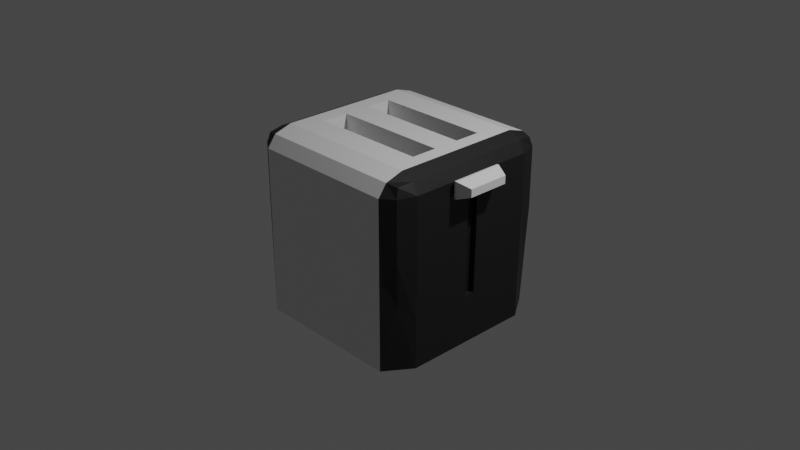 # Source: Toaster.blend  (saved by Blender 2.80.75; exported with 4.5.12 LTS)
import bpy
from mathutils import Matrix  # noqa: F401  (used for matrix-valued properties, if any)

bpy.ops.wm.read_factory_settings(use_empty=True)
scene = bpy.context.scene
scene.name = 'Scene'

# ---- collections
col_collection = bpy.data.collections.new('Collection'); scene.collection.children.link(col_collection)

# ---- materials (node trees are filled in below, after node groups)
mat_material = bpy.data.materials.new('Material')
mat_material.alpha_threshold = 0.0
mat_material.use_backface_culling = True
mat_material.use_transparent_shadow = False
mat_material.line_color = (0.0, 0.0, 0.0, 1.0)
mat_black_001 = bpy.data.materials.new('black.001')
mat_black_001.use_transparent_shadow = False

# ---- material node trees
mat_material.use_nodes = True; mat_material.node_tree.nodes.clear()
_N = mat_material.node_tree.nodes; _L = mat_material.node_tree.links
n0 = _N.new('ShaderNodeOutputMaterial'); n0.name = 'Material Output'; n0.location = (300, 300)
n1 = _N.new('ShaderNodeBsdfPrincipled'); n1.name = 'Principled BSDF'; n1.location = (10, 300)
n1.distribution = 'GGX'
n1.subsurface_method = 'BURLEY'
n1.inputs[2].default_value = 0.4
n1.inputs[3].default_value = 1.45
n1.inputs[27].default_value = (0.0, 0.0, 0.0, 1.0)
n1.inputs[28].default_value = 1.0
_L.new(n1.outputs[0], n0.inputs[0])
n0.is_active_output = True
mat_black_001.use_nodes = True; mat_black_001.node_tree.nodes.clear()
_N = mat_black_001.node_tree.nodes; _L = mat_black_001.node_tree.links
n0 = _N.new('ShaderNodeOutputMaterial'); n0.name = 'Material Output'; n0.location = (300, 300)
n1 = _N.new('ShaderNodeBsdfPrincipled'); n1.name = 'Principled BSDF'; n1.location = (10, 300)
n1.distribution = 'GGX'
n1.subsurface_method = 'BURLEY'
n1.inputs[0].default_value = (0.01164, 0.01164, 0.01164, 1.0)
n1.inputs[3].default_value = 1.45
n1.inputs[27].default_value = (0.0, 0.0, 0.0, 1.0)
n1.inputs[28].default_value = 1.0
_L.new(n1.outputs[0], n0.inputs[0])
n0.is_active_output = True

# ---- world
world_world = bpy.data.worlds.new('World'); scene.world = world_world
world_world.use_nodes = True; world_world.node_tree.nodes.clear()
_N = world_world.node_tree.nodes; _L = world_world.node_tree.links
n0 = _N.new('ShaderNodeOutputWorld'); n0.name = 'World Output'; n0.location = (300, 300)
n1 = _N.new('ShaderNodeBackground'); n1.name = 'Background'; n1.location = (10, 300)
n1.inputs[0].default_value = (0.05088, 0.05088, 0.05088, 1.0)
_L.new(n1.outputs[0], n0.inputs[0])
n0.is_active_output = True
world_world.color = (0.05088, 0.05088, 0.05088)
world_world.use_sun_shadow = False
world_world.sun_shadow_jitter_overblur = 0.0

# ---- cameras
cam_camera = bpy.data.cameras.new('Camera')
cam_camera.clip_end = 100.0
cam_camera.ortho_scale = 7.314

# ---- lights
light_light = bpy.data.lights.new('Light', 'POINT')
light_light.transmission_factor = 0.0
light_light.energy = 1000.0
light_light.shadow_soft_size = 0.1
light_light.shadow_maximum_resolution = 0.006
light_light.use_absolute_resolution = True

# ---- meshes
me_cube = bpy.data.meshes.new('Cube')
me_cube.from_pydata([(0.9124, 0.8771, 0.9195), (0.9124, 0.8771, -0.2928), (0.9124, -0.8771, 0.9195), (0.9124, -0.8771, -0.2928), (-0.9121, 0.8774, 0.9196), (-0.9121, 0.8774, -0.2927), (-0.9121, -0.8767, 0.9196), (-0.9121, -0.8767, -0.2927), (-0.9702, 0.7145, -0.4695), (-0.9702, 0.4288, -0.4695), (-0.9702, 0.1431, -0.4695), (-0.9702, -0.1426, -0.4695), (-0.9702, -0.4283, -0.4695), (-0.9702, -0.714, -0.4695), (0.9343, 0.7143, 0.9396), (0.9343, 0.4286, 0.9396), (0.9343, 0.1429, 0.9396), (0.9343, -0.1429, 0.9396), (0.9343, -0.4286, 0.9396), (0.9343, -0.7143, 0.9396), (-0.9341, -0.714, 0.9397), (-0.9341, -0.4283, 0.9397), (-0.9341, -0.1426, 0.9397), (-0.9341, 0.1431, 0.9397), (-0.9341, 0.4288, 0.9397), (-0.9341, 0.7145, 0.9397), (0.9914, -0.7143, -0.4696), (0.9914, -0.4286, -0.4696), (0.9914, -0.1429, -0.4696), (0.9914, 0.1429, -0.4696), (0.9914, 0.4286, -0.4696), (0.9914, 0.7143, -0.4696), (0.7963, 1.0, -1.0), (-0.7958, 1.001, -0.9997), (0.7969, -0.9078, 0.9396), (-0.7932, -0.9073, 0.9398), (-0.7958, -0.9992, -0.9997), (0.7963, -1.0, -1.0), (-0.7932, 0.9083, 0.9398), (0.7969, 0.9078, 0.9396), (0.9889, 0.7143, -1.0), (-0.9633, 0.7151, -0.9997), (0.9889, 0.4286, -1.0), (-0.9633, 0.4294, -0.9997), (0.9889, 0.1429, -1.0), (-0.9633, 0.1437, -0.9997), (0.9889, -0.1429, -1.0), (-0.9633, -0.1421, -0.9997), (0.9889, -0.4286, -1.0), (-0.9633, -0.4278, -0.9997), (0.9889, -0.7143, -1.0), (-0.9633, -0.7135, -0.9997), (-0.7932, 0.7148, 1.0), (0.7969, 0.7143, 1.0), (-0.7932, 0.4291, 1.0), (0.7969, 0.4286, 1.0), (-0.7932, 0.1434, 1.0), (0.7969, 0.1429, 1.0), (-0.7932, -0.1423, 1.0), (0.7969, -0.1429, 1.0), (-0.7932, -0.428, 1.0), (0.7969, -0.4286, 1.0), (-0.7932, -0.7137, 1.0), (0.7969, -0.7143, 1.0), (0.9343, 0.9078, 0.8186), (-0.9341, -0.9075, 0.8187), (0.9343, -0.9078, 0.8186), (-0.9341, 0.9081, 0.8187), (1.0, 0.7143, 0.8186), (1.0, 0.4286, 0.8186), (1.0, 0.1429, 0.8186), (1.0, -0.1429, 0.8186), (1.0, -0.4286, 0.8186), (1.0, -0.7143, 0.8186), (-1.0, -0.7143, 0.8186), (-1.0, -0.4286, 0.8186), (-1.0, -0.1429, 0.8186), (-1.0, 0.1429, 0.8186), (-1.0, 0.4286, 0.8186), (-1.0, 0.7143, 0.8186), (-0.7958, 1.001, 0.8132), (0.7963, 1.0, 0.8129), (0.7963, -1.0, 0.8129), (-0.7958, -0.9992, 0.8132), (0.7862, 1.0, -1.0), (0.6392, -0.9075, 0.9397), (0.7862, -1.0, -1.0), (0.4712, 0.9081, 0.9397), (0.5365, 0.7143, -1.0), (0.5365, 0.4286, -1.0), (0.5365, 0.1429, -1.0), (0.5365, -0.1429, -1.0), (0.5365, -0.4286, -1.0), (0.5365, -0.7143, -1.0), (0.6392, 0.7145, 1.0), (0.6392, 0.4288, 1.0), (0.6392, 0.1431, 1.0), (0.6392, -0.1426, 1.0), (0.6392, -0.4283, 1.0), (0.6392, -0.714, 1.0), (0.7862, -1.0, 0.8129), (0.7862, 1.0, 0.8129), (0.9343, 0.9078, 0.1678), (0.9343, -0.9078, 0.1678), (-0.9341, 0.9081, 0.1679), (1.0, 0.7143, 0.1678), (1.0, 0.4286, 0.1678), (1.0, 0.1429, 0.1678), (1.0, -0.1429, 0.1678), (1.0, -0.4286, 0.1678), (1.0, -0.7143, 0.1678), (-1.0, -0.7143, 0.1678), (-1.0, -0.4286, 0.1678), (-1.0, -0.1429, 0.1678), (-1.0, 0.1429, 0.1678), (-1.0, 0.4286, 0.1678), (-1.0, 0.7143, 0.1678), (-0.7958, 1.001, 0.6438), (0.7963, 1.0, 0.6436), (0.7963, -1.0, 0.6436), (-0.7958, -0.9992, 0.6438), (-0.9341, -0.9075, 0.1679), (0.7862, 1.0, 0.6436), (0.7862, -1.0, 0.6436), (-0.7807, 1.001, -0.9997), (-0.6199, -0.9073, 0.9398), (-0.7197, 0.7151, -0.9997), (-0.7197, 0.4294, -0.9997), (-0.7197, 0.1437, -0.9997), (-0.7197, -0.1421, -0.9997), (-0.7197, -0.4278, -0.9997), (-0.7197, -0.7135, -0.9997), (-0.7807, -0.9992, 0.8132), (-0.7807, -0.9992, -0.9997), (-0.469, 0.9083, 0.9398), (-0.6199, 0.7148, 1.0), (-0.6199, 0.4291, 1.0), (-0.6199, 0.1434, 1.0), (-0.6199, -0.1423, 1.0), (-0.6199, -0.428, 1.0), (-0.6199, -0.7137, 1.0), (-0.7807, 1.001, 0.8132), (-0.7807, 1.001, 0.6438), (-0.7807, -0.9992, 0.6438), (-0.62, 0.4291, -0.6495), (0.6391, 0.4288, -0.6496), (-0.62, 0.1434, -0.6495), (0.6391, 0.1431, -0.6496), (-0.62, -0.1423, -0.6495), (0.6391, -0.1426, -0.6496), (-0.62, -0.428, -0.6495), (0.6391, -0.4283, -0.6496), (-0.9702, -0.05845, -0.4695), (0.9343, -0.05871, 0.9396), (-0.9341, -0.05845, 0.9397), (0.9914, -0.05871, -0.4696), (0.7969, -0.05871, 1.0), (-0.7932, -0.05817, 1.0), (-0.9633, -0.05791, -0.9997), (0.9889, -0.05871, -1.0), (-1.0, -0.05871, 0.8186), (1.0, -0.05871, 0.8186), (0.5365, -0.05871, -1.0), (0.6392, -0.05845, 1.0), (1.0, -0.05871, 0.1678), (-1.0, -0.05871, 0.1678), (-0.7197, -0.05791, -0.9997), (-0.6199, -0.05817, 1.0), (-0.9341, 0.06315, 0.9397), (0.9914, 0.0629, -0.4696), (-1.0, 0.0629, 0.8186), (-1.0, 0.0629, 0.1678), (-0.9702, 0.06315, -0.4695), (0.9343, 0.0629, 0.9396), (0.7969, 0.0629, 1.0), (-0.7932, 0.06344, 1.0), (-0.9633, 0.0637, -0.9997), (0.9889, 0.0629, -1.0), (1.0, 0.0629, 0.8186), (0.5365, 0.0629, -1.0), (0.6392, 0.06315, 1.0), (1.0, 0.0629, 0.1678), (-0.7197, 0.0637, -0.9997), (-0.6199, 0.06344, 1.0), (0.941, 0.0629, 0.819), (0.941, -0.05871, 0.819), (0.941, 0.0629, 0.1682), (0.941, -0.05871, 0.1682), (0.9324, -0.05871, -0.4692), (0.9324, 0.0629, -0.4692), (1.056, 0.2836, 0.6638), (1.056, 0.2836, 0.8416), (1.056, -0.2836, 0.6638), (1.056, -0.2836, 0.8416), (1.192, 0.2266, 0.7105), (1.192, 0.2266, 0.7948), (1.192, -0.2266, 0.7105), (1.192, -0.2266, 0.7948), (0.9998, -0.2505, 0.6969), (1.033, -0.2836, 0.6638), (1.033, 0.2836, 0.6638), (0.9998, 0.2505, 0.6969), (1.033, 0.2836, 0.8416), (0.9998, 0.2505, 0.8084), (1.033, -0.2836, 0.8416), (0.9998, -0.2505, 0.8084), (-1.054, 0.2836, 0.6638), (-1.054, 0.2836, 0.8416), (-1.054, -0.2836, 0.6638), (-1.054, -0.2836, 0.8416), (-1.19, 0.2266, 0.7105), (-1.19, 0.2266, 0.7948), (-1.19, -0.2266, 0.7105), (-1.19, -0.2266, 0.7948), (-0.9978, -0.2505, 0.6969), (-1.031, -0.2836, 0.6638), (-1.031, 0.2836, 0.6638), (-0.9978, 0.2505, 0.6969), (-1.031, 0.2836, 0.8416), (-0.9978, 0.2505, 0.8084), (-1.031, -0.2836, 0.8416), (-0.9978, -0.2505, 0.8084), (-0.9135, 0.06315, -0.4682), (-0.9135, -0.05845, -0.4682), (-0.9433, -0.05871, 0.1691), (-0.9433, -0.05871, 0.82), (-0.9433, 0.0629, 0.82), (-0.9433, 0.0629, 0.1691)], [], [(62, 20, 6, 35), (83, 35, 6, 65), (79, 25, 4, 67), (50, 26, 3, 37), (73, 19, 2, 66), (81, 39, 0, 64), (64, 0, 14, 68), (68, 14, 15, 69), (69, 15, 16, 70), (161, 153, 17, 71), (71, 17, 18, 72), (72, 18, 19, 73), (32, 1, 31, 40), (40, 31, 30, 42), (42, 30, 29, 44), (159, 155, 28, 46), (46, 28, 27, 48), (48, 27, 26, 50), (65, 6, 20, 74), (74, 20, 21, 75), (75, 21, 22, 76), (170, 168, 23, 77), (77, 23, 24, 78), (78, 24, 25, 79), (38, 4, 25, 52), (52, 25, 24, 54), (54, 24, 23, 56), (157, 154, 22, 58), (58, 22, 21, 60), (60, 21, 20, 62), (18, 61, 63, 19), (139, 60, 62, 140), (17, 59, 61, 18), (138, 58, 60, 139), (153, 156, 59, 17), (167, 157, 58, 138), (15, 55, 57, 16), (136, 54, 56, 137), (14, 53, 55, 15), (135, 52, 54, 136), (0, 39, 53, 14), (134, 38, 52, 135), (12, 49, 51, 13), (92, 48, 50, 93), (11, 47, 49, 12), (91, 46, 48, 92), (152, 158, 47, 11), (162, 159, 46, 91), (9, 43, 45, 10), (89, 42, 44, 90), (8, 41, 43, 9), (88, 40, 42, 89), (5, 33, 41, 8), (84, 32, 40, 88), (67, 4, 38, 80), (101, 87, 39, 81), (13, 51, 36, 7), (93, 50, 37, 86), (66, 2, 34, 82), (132, 125, 35, 83), (19, 63, 34, 2), (140, 62, 35, 125), (143, 132, 83, 120), (103, 66, 82, 119), (122, 101, 81, 118), (104, 67, 80, 117), (115, 78, 79, 116), (114, 77, 78, 115), (171, 170, 77, 114), (112, 75, 76, 113), (111, 74, 75, 112), (121, 65, 74, 111), (109, 72, 73, 110), (108, 71, 72, 109), (164, 161, 71, 108), (106, 69, 70, 107), (105, 68, 69, 106), (102, 64, 68, 105), (118, 81, 64, 102), (110, 73, 66, 103), (116, 79, 67, 104), (120, 83, 65, 121), (142, 141, 101, 122), (119, 82, 100, 123), (63, 99, 85, 34), (82, 34, 85, 100), (131, 93, 86, 133), (141, 134, 87, 101), (124, 84, 88, 126), (126, 88, 89, 127), (127, 89, 90, 128), (166, 162, 91, 129), (129, 91, 92, 130), (130, 92, 93, 131), (39, 87, 94, 53), (53, 94, 95, 55), (55, 95, 96, 57), (156, 163, 97, 59), (59, 97, 98, 61), (61, 98, 99, 63), (37, 119, 123, 86), (124, 142, 122, 84), (36, 120, 121, 7), (8, 116, 104, 5), (26, 110, 103, 3), (32, 118, 102, 1), (1, 102, 105, 31), (31, 105, 106, 30), (30, 106, 107, 29), (155, 164, 108, 28), (28, 108, 109, 27), (27, 109, 110, 26), (7, 121, 111, 13), (13, 111, 112, 12), (12, 112, 113, 11), (172, 171, 114, 10), (10, 114, 115, 9), (9, 115, 116, 8), (5, 104, 117, 33), (84, 122, 118, 32), (3, 103, 119, 37), (133, 143, 120, 36), (86, 123, 143, 133), (33, 117, 142, 124), (49, 130, 131, 51), (47, 129, 130, 49), (158, 166, 129, 47), (43, 127, 128, 45), (41, 126, 127, 43), (33, 124, 126, 41), (80, 38, 134, 141), (51, 131, 133, 36), (117, 80, 141, 142), (123, 100, 132, 143), (99, 140, 125, 85), (100, 85, 125, 132), (87, 134, 135, 94), (94, 135, 136, 95), (136, 137, 146, 144), (163, 167, 138, 97), (138, 139, 150, 148), (98, 139, 140, 99), (145, 144, 146, 147), (149, 148, 150, 151), (97, 138, 148, 149), (95, 136, 144, 145), (139, 98, 151, 150), (98, 97, 149, 151), (137, 96, 147, 146), (96, 95, 145, 147), (180, 183, 167, 163), (176, 182, 166, 158), (11, 113, 165, 152), (161, 164, 187, 185), (174, 180, 163, 156), (182, 179, 162, 166), (181, 178, 184, 186), (113, 76, 160, 165), (179, 177, 159, 162), (172, 176, 158, 152), (183, 175, 157, 167), (173, 174, 156, 153), (175, 168, 154, 157), (76, 22, 154, 160), (177, 169, 155, 159), (178, 173, 153, 161), (70, 16, 173, 178), (44, 29, 169, 177), (56, 23, 168, 175), (16, 57, 174, 173), (137, 56, 175, 183), (10, 45, 176, 172), (90, 44, 177, 179), (107, 70, 178, 181), (128, 90, 179, 182), (57, 96, 180, 174), (29, 107, 181, 169), (45, 128, 182, 176), (96, 137, 183, 180), (170, 171, 227, 226), (172, 152, 223, 222), (160, 154, 168, 170), (189, 186, 187, 188), (186, 184, 185, 187), (155, 169, 189, 188), (178, 161, 185, 184), (169, 181, 186, 189), (164, 155, 188, 187), (190, 200, 202, 191), (192, 196, 197, 193), (196, 194, 195, 197), (194, 190, 191, 195), (192, 190, 194, 196), (197, 195, 191, 193), (193, 204, 199, 192), (191, 202, 204, 193), (201, 203, 205, 198), (199, 198, 201, 200), (200, 201, 203, 202), (202, 203, 205, 204), (204, 205, 198, 199), (192, 199, 200, 190), (206, 207, 218, 216), (208, 209, 213, 212), (212, 213, 211, 210), (210, 211, 207, 206), (208, 212, 210, 206), (213, 209, 207, 211), (209, 208, 215, 220), (207, 209, 220, 218), (217, 219, 221, 214), (215, 216, 217, 214), (216, 218, 219, 217), (218, 220, 221, 219), (220, 215, 214, 221), (208, 206, 216, 215), (223, 224, 227, 222), (224, 225, 226, 227), (152, 165, 224, 223), (165, 160, 225, 224), (160, 170, 226, 225), (171, 172, 222, 227)])
me_cube.polygons.foreach_set('material_index', [1, 1, 1, 1, 1, 1, 1, 1, 1, 1, 1, 1, 1, 1, 1, 1, 1, 1, 1, 1, 1, 1, 1, 1, 1, 1, 1, 1, 1, 1, 1, 0, 1, 0, 1, 0, 1, 0, 1, 0, 1, 0, 1, 0, 1, 0, 1, 0, 1, 0, 1, 0, 1, 0, 1, 0, 1, 0, 1, 0, 1, 0, 0, 1, 0, 1, 1, 1, 1, 1, 1, 1, 1, 1, 1, 1, 1, 1, 1, 1, 1, 1, 0, 0, 0, 0, 0, 0, 0, 0, 0, 0, 0, 0, 0, 0, 0, 0, 0, 0, 0, 0, 1, 1, 1, 1, 1, 1, 1, 1, 1, 1, 1, 1, 1, 1, 1, 1, 1, 0, 1, 0, 0, 0, 0, 1, 0, 0, 0, 0, 0, 0, 0, 0, 0, 0, 0, 0, 0, 0, 0, 0, 0, 0, 0, 0, 0, 0, 0, 0, 0, 0, 1, 1, 0, 0, 1, 1, 0, 1, 0, 1, 1, 1, 1, 1, 1, 1, 1, 1, 0, 1, 0, 1, 0, 0, 1, 0, 0, 1, 1, 1, 1, 1, 1, 1, 1, 1, 0, 0, 0, 0, 0, 0, 0, 0, 0, 0, 0, 0, 0, 0, 0, 0, 0, 0, 0, 0, 0, 0, 0, 0, 0, 0, 0, 0, 1, 1, 1, 1, 1, 1])
_uv = me_cube.uv_layers.new(name='UVMap')
_uv.uv.foreach_set('vector', [0.5417, 0.2143, 0.625, 0.2143, 0.625, 0.25, 0.5417, 0.25, 0.6016, 0.4167, 0.625, 0.4167, 0.625, 0.5, 0.6016, 0.5, 0.6016, 0.7143, 0.625, 0.7143, 0.625, 0.75, 0.6016, 0.75, 0.5417, 0.9643, 0.625, 0.9643, 0.625, 1.0, 0.5417, 1.0, 0.3516, 0.7143, 0.375, 0.7143, 0.375, 0.75, 0.3516, 0.75, 0.8516, 0.6667, 0.875, 0.6667, 0.875, 0.75, 0.8516, 0.75, 0.3516, 0.5, 0.375, 0.5, 0.375, 0.5357, 0.3516, 0.5357, 0.3516, 0.5357, 0.375, 0.5357, 0.375, 0.5714, 0.3516, 0.5714, 0.3516, 0.5714, 0.375, 0.5714, 0.375, 0.6071, 0.3516, 0.6071, 0.3516, 0.6323, 0.375, 0.6323, 0.375, 0.6429, 0.3516, 0.6429, 0.3516, 0.6429, 0.375, 0.6429, 0.375, 0.6786, 0.3516, 0.6786, 0.3516, 0.6786, 0.375, 0.6786, 0.375, 0.7143, 0.3516, 0.7143, 0.5417, 0.75, 0.625, 0.75, 0.625, 0.7857, 0.5417, 0.7857, 0.5417, 0.7857, 0.625, 0.7857, 0.625, 0.8214, 0.5417, 0.8214, 0.5417, 0.8214, 0.625, 0.8214, 0.625, 0.8571, 0.5417, 0.8571, 0.5417, 0.8823, 0.625, 0.8823, 0.625, 0.8929, 0.5417, 0.8929, 0.5417, 0.8929, 0.625, 0.8929, 0.625, 0.9286, 0.5417, 0.9286, 0.5417, 0.9286, 0.625, 0.9286, 0.625, 0.9643, 0.5417, 0.9643, 0.6016, 0.5, 0.625, 0.5, 0.625, 0.5357, 0.6016, 0.5357, 0.6016, 0.5357, 0.625, 0.5357, 0.625, 0.5714, 0.6016, 0.5714, 0.6016, 0.5714, 0.625, 0.5714, 0.625, 0.6071, 0.6016, 0.6071, 0.6016, 0.6303, 0.625, 0.6303, 0.625, 0.6429, 0.6016, 0.6429, 0.6016, 0.6429, 0.625, 0.6429, 0.625, 0.6786, 0.6016, 0.6786, 0.6016, 0.6786, 0.625, 0.6786, 0.625, 0.7143, 0.6016, 0.7143, 0.5417, 0.0, 0.625, 0.0, 0.625, 0.03571, 0.5417, 0.03571, 0.5417, 0.03571, 0.625, 0.03571, 0.625, 0.07143, 0.5417, 0.07143, 0.5417, 0.07143, 0.625, 0.07143, 0.625, 0.1071, 0.5417, 0.1071, 0.5417, 0.1323, 0.625, 0.1323, 0.625, 0.1429, 0.5417, 0.1429, 0.5417, 0.1429, 0.625, 0.1429, 0.625, 0.1786, 0.5417, 0.1786, 0.5417, 0.1786, 0.625, 0.1786, 0.625, 0.2143, 0.5417, 0.2143, 0.375, 0.1786, 0.4583, 0.1786, 0.4583, 0.2143, 0.375, 0.2143, 0.5304, 0.1786, 0.5417, 0.1786, 0.5417, 0.2143, 0.5304, 0.2143, 0.375, 0.1429, 0.4583, 0.1429, 0.4583, 0.1786, 0.375, 0.1786, 0.5304, 0.1429, 0.5417, 0.1429, 0.5417, 0.1786, 0.5304, 0.1786, 0.375, 0.1323, 0.4583, 0.1323, 0.4583, 0.1429, 0.375, 0.1429, 0.5304, 0.1323, 0.5417, 0.1323, 0.5417, 0.1429, 0.5304, 0.1429, 0.375, 0.07143, 0.4583, 0.07143, 0.4583, 0.1071, 0.375, 0.1071, 0.5304, 0.07143, 0.5417, 0.07143, 0.5417, 0.1071, 0.5304, 0.1071, 0.375, 0.03571, 0.4583, 0.03571, 0.4583, 0.07143, 0.375, 0.07143, 0.5304, 0.03571, 0.5417, 0.03571, 0.5417, 0.07143, 0.5304, 0.07143, 0.375, 0.0, 0.4583, 0.0, 0.4583, 0.03571, 0.375, 0.03571, 0.5304, 0.0, 0.5417, 0.0, 0.5417, 0.03571, 0.5304, 0.03571, 0.375, 0.9286, 0.4583, 0.9286, 0.4583, 0.9643, 0.375, 0.9643, 0.5268, 0.9286, 0.5417, 0.9286, 0.5417, 0.9643, 0.5268, 0.9643, 0.375, 0.8929, 0.4583, 0.8929, 0.4583, 0.9286, 0.375, 0.9286, 0.5268, 0.8929, 0.5417, 0.8929, 0.5417, 0.9286, 0.5268, 0.9286, 0.375, 0.8823, 0.4583, 0.8823, 0.4583, 0.8929, 0.375, 0.8929, 0.5268, 0.8823, 0.5417, 0.8823, 0.5417, 0.8929, 0.5268, 0.8929, 0.375, 0.8214, 0.4583, 0.8214, 0.4583, 0.8571, 0.375, 0.8571, 0.5268, 0.8214, 0.5417, 0.8214, 0.5417, 0.8571, 0.5268, 0.8571, 0.375, 0.7857, 0.4583, 0.7857, 0.4583, 0.8214, 0.375, 0.8214, 0.5268, 0.7857, 0.5417, 0.7857, 0.5417, 0.8214, 0.5268, 0.8214, 0.375, 0.75, 0.4583, 0.75, 0.4583, 0.7857, 0.375, 0.7857, 0.5268, 0.75, 0.5417, 0.75, 0.5417, 0.7857, 0.5268, 0.7857, 0.8516, 0.5, 0.875, 0.5, 0.875, 0.5833, 0.8516, 0.5833, 0.8516, 0.6518, 0.875, 0.6518, 0.875, 0.6667, 0.8516, 0.6667, 0.375, 0.9643, 0.4583, 0.9643, 0.4583, 1.0, 0.375, 1.0, 0.5268, 0.9643, 0.5417, 0.9643, 0.5417, 1.0, 0.5268, 1.0, 0.6016, 0.25, 0.625, 0.25, 0.625, 0.3333, 0.6016, 0.3333, 0.6016, 0.4054, 0.625, 0.4054, 0.625, 0.4167, 0.6016, 0.4167, 0.375, 0.2143, 0.4583, 0.2143, 0.4583, 0.25, 0.375, 0.25, 0.5304, 0.2143, 0.5417, 0.2143, 0.5417, 0.25, 0.5304, 0.25, 0.5804, 0.4054, 0.6016, 0.4054, 0.6016, 0.4167, 0.5804, 0.4167, 0.5804, 0.25, 0.6016, 0.25, 0.6016, 0.3333, 0.5804, 0.3333, 0.8304, 0.6518, 0.8516, 0.6518, 0.8516, 0.6667, 0.8304, 0.6667, 0.8304, 0.5, 0.8516, 0.5, 0.8516, 0.5833, 0.8304, 0.5833, 0.5804, 0.6786, 0.6016, 0.6786, 0.6016, 0.7143, 0.5804, 0.7143, 0.5804, 0.6429, 0.6016, 0.6429, 0.6016, 0.6786, 0.5804, 0.6786, 0.5804, 0.6303, 0.6016, 0.6303, 0.6016, 0.6429, 0.5804, 0.6429, 0.5804, 0.5714, 0.6016, 0.5714, 0.6016, 0.6071, 0.5804, 0.6071, 0.5804, 0.5357, 0.6016, 0.5357, 0.6016, 0.5714, 0.5804, 0.5714, 0.5804, 0.5, 0.6016, 0.5, 0.6016, 0.5357, 0.5804, 0.5357, 0.3304, 0.6786, 0.3516, 0.6786, 0.3516, 0.7143, 0.3304, 0.7143, 0.3304, 0.6429, 0.3516, 0.6429, 0.3516, 0.6786, 0.3304, 0.6786, 0.3304, 0.6323, 0.3516, 0.6323, 0.3516, 0.6429, 0.3304, 0.6429, 0.3304, 0.5714, 0.3516, 0.5714, 0.3516, 0.6071, 0.3304, 0.6071, 0.3304, 0.5357, 0.3516, 0.5357, 0.3516, 0.5714, 0.3304, 0.5714, 0.3304, 0.5, 0.3516, 0.5, 0.3516, 0.5357, 0.3304, 0.5357, 0.8304, 0.6667, 0.8516, 0.6667, 0.8516, 0.75, 0.8304, 0.75, 0.3304, 0.7143, 0.3516, 0.7143, 0.3516, 0.75, 0.3304, 0.75, 0.5804, 0.7143, 0.6016, 0.7143, 0.6016, 0.75, 0.5804, 0.75, 0.5804, 0.4167, 0.6016, 0.4167, 0.6016, 0.5, 0.5804, 0.5, 0.8304, 0.5946, 0.8516, 0.5946, 0.8516, 0.6518, 0.8304, 0.6518, 0.5804, 0.3333, 0.6016, 0.3333, 0.6016, 0.3482, 0.5804, 0.3482, 0.4583, 0.2143, 0.4732, 0.2143, 0.4732, 0.25, 0.4583, 0.25, 0.6016, 0.3333, 0.625, 0.3333, 0.625, 0.3482, 0.6016, 0.3482, 0.4696, 0.9643, 0.5268, 0.9643, 0.5268, 1.0, 0.4696, 1.0, 0.8516, 0.5946, 0.875, 0.5946, 0.875, 0.6518, 0.8516, 0.6518, 0.4696, 0.75, 0.5268, 0.75, 0.5268, 0.7857, 0.4696, 0.7857, 0.4696, 0.7857, 0.5268, 0.7857, 0.5268, 0.8214, 0.4696, 0.8214, 0.4696, 0.8214, 0.5268, 0.8214, 0.5268, 0.8571, 0.4696, 0.8571, 0.4696, 0.8823, 0.5268, 0.8823, 0.5268, 0.8929, 0.4696, 0.8929, 0.4696, 0.8929, 0.5268, 0.8929, 0.5268, 0.9286, 0.4696, 0.9286, 0.4696, 0.9286, 0.5268, 0.9286, 0.5268, 0.9643, 0.4696, 0.9643, 0.4583, 0.0, 0.4732, 0.0, 0.4732, 0.03571, 0.4583, 0.03571, 0.4583, 0.03571, 0.4732, 0.03571, 0.4732, 0.07143, 0.4583, 0.07143, 0.4583, 0.07143, 0.4732, 0.07143, 0.4732, 0.1071, 0.4583, 0.1071, 0.4583, 0.1323, 0.4732, 0.1323, 0.4732, 0.1429, 0.4583, 0.1429, 0.4583, 0.1429, 0.4732, 0.1429, 0.4732, 0.1786, 0.4583, 0.1786, 0.4583, 0.1786, 0.4732, 0.1786, 0.4732, 0.2143, 0.4583, 0.2143, 0.375, 0.3333, 0.5804, 0.3333, 0.5804, 0.3482, 0.375, 0.3482, 0.625, 0.5946, 0.8304, 0.5946, 0.8304, 0.6518, 0.625, 0.6518, 0.375, 0.4167, 0.5804, 0.4167, 0.5804, 0.5, 0.375, 0.5, 0.375, 0.7143, 0.5804, 0.7143, 0.5804, 0.75, 0.375, 0.75, 0.125, 0.7143, 0.3304, 0.7143, 0.3304, 0.75, 0.125, 0.75, 0.625, 0.6667, 0.8304, 0.6667, 0.8304, 0.75, 0.625, 0.75, 0.125, 0.5, 0.3304, 0.5, 0.3304, 0.5357, 0.125, 0.5357, 0.125, 0.5357, 0.3304, 0.5357, 0.3304, 0.5714, 0.125, 0.5714, 0.125, 0.5714, 0.3304, 0.5714, 0.3304, 0.6071, 0.125, 0.6071, 0.125, 0.6323, 0.3304, 0.6323, 0.3304, 0.6429, 0.125, 0.6429, 0.125, 0.6429, 0.3304, 0.6429, 0.3304, 0.6786, 0.125, 0.6786, 0.125, 0.6786, 0.3304, 0.6786, 0.3304, 0.7143, 0.125, 0.7143, 0.375, 0.5, 0.5804, 0.5, 0.5804, 0.5357, 0.375, 0.5357, 0.375, 0.5357, 0.5804, 0.5357, 0.5804, 0.5714, 0.375, 0.5714, 0.375, 0.5714, 0.5804, 0.5714, 0.5804, 0.6071, 0.375, 0.6071, 0.375, 0.6303, 0.5804, 0.6303, 0.5804, 0.6429, 0.375, 0.6429, 0.375, 0.6429, 0.5804, 0.6429, 0.5804, 0.6786, 0.375, 0.6786, 0.375, 0.6786, 0.5804, 0.6786, 0.5804, 0.7143, 0.375, 0.7143, 0.625, 0.5, 0.8304, 0.5, 0.8304, 0.5833, 0.625, 0.5833, 0.625, 0.6518, 0.8304, 0.6518, 0.8304, 0.6667, 0.625, 0.6667, 0.375, 0.25, 0.5804, 0.25, 0.5804, 0.3333, 0.375, 0.3333, 0.375, 0.4054, 0.5804, 0.4054, 0.5804, 0.4167, 0.375, 0.4167, 0.375, 0.3482, 0.5804, 0.3482, 0.5804, 0.4054, 0.375, 0.4054, 0.625, 0.5833, 0.8304, 0.5833, 0.8304, 0.5946, 0.625, 0.5946, 0.4583, 0.9286, 0.4696, 0.9286, 0.4696, 0.9643, 0.4583, 0.9643, 0.4583, 0.8929, 0.4696, 0.8929, 0.4696, 0.9286, 0.4583, 0.9286, 0.4583, 0.8823, 0.4696, 0.8823, 0.4696, 0.8929, 0.4583, 0.8929, 0.4583, 0.8214, 0.4696, 0.8214, 0.4696, 0.8571, 0.4583, 0.8571, 0.4583, 0.7857, 0.4696, 0.7857, 0.4696, 0.8214, 0.4583, 0.8214, 0.4583, 0.75, 0.4696, 0.75, 0.4696, 0.7857, 0.4583, 0.7857, 0.8516, 0.5833, 0.875, 0.5833, 0.875, 0.5946, 0.8516, 0.5946, 0.4583, 0.9643, 0.4696, 0.9643, 0.4696, 1.0, 0.4583, 1.0, 0.8304, 0.5833, 0.8516, 0.5833, 0.8516, 0.5946, 0.8304, 0.5946, 0.5804, 0.3482, 0.6016, 0.3482, 0.6016, 0.4054, 0.5804, 0.4054, 0.4732, 0.2143, 0.5304, 0.2143, 0.5304, 0.25, 0.4732, 0.25, 0.6016, 0.3482, 0.625, 0.3482, 0.625, 0.4054, 0.6016, 0.4054, 0.4732, 0.0, 0.5304, 0.0, 0.5304, 0.03571, 0.4732, 0.03571, 0.4732, 0.03571, 0.5304, 0.03571, 0.5304, 0.07143, 0.4732, 0.07143, 0.5304, 0.07143, 0.5304, 0.1071, 0.5304, 0.1071, 0.5304, 0.07143, 0.4732, 0.1323, 0.5304, 0.1323, 0.5304, 0.1429, 0.4732, 0.1429, 0.5304, 0.1429, 0.5304, 0.1786, 0.5304, 0.1786, 0.5304, 0.1429, 0.4732, 0.1786, 0.5304, 0.1786, 0.5304, 0.2143, 0.4732, 0.2143, 0.4732, 0.07143, 0.5304, 0.07143, 0.5304, 0.1071, 0.4732, 0.1071, 0.4732, 0.1429, 0.5304, 0.1429, 0.5304, 0.1786, 0.4732, 0.1786, 0.4732, 0.1429, 0.5304, 0.1429, 0.5304, 0.1429, 0.4732, 0.1429, 0.4732, 0.07143, 0.5304, 0.07143, 0.5304, 0.07143, 0.4732, 0.07143, 0.5304, 0.1786, 0.4732, 0.1786, 0.4732, 0.1786, 0.5304, 0.1786, 0.4732, 0.1786, 0.4732, 0.1429, 0.4732, 0.1429, 0.4732, 0.1786, 0.5304, 0.1071, 0.4732, 0.1071, 0.4732, 0.1071, 0.5304, 0.1071, 0.4732, 0.1071, 0.4732, 0.07143, 0.4732, 0.07143, 0.4732, 0.1071, 0.4732, 0.1197, 0.5304, 0.1197, 0.5304, 0.1323, 0.4732, 0.1323, 0.4583, 0.8697, 0.4696, 0.8697, 0.4696, 0.8823, 0.4583, 0.8823, 0.375, 0.6071, 0.5804, 0.6071, 0.5804, 0.6177, 0.375, 0.6177, 0.3516, 0.6323, 0.3304, 0.6323, 0.3304, 0.6323, 0.3516, 0.6323, 0.4583, 0.1197, 0.4732, 0.1197, 0.4732, 0.1323, 0.4583, 0.1323, 0.4696, 0.8697, 0.5268, 0.8697, 0.5268, 0.8823, 0.4696, 0.8823, 0.3304, 0.6197, 0.3516, 0.6197, 0.3516, 0.6197, 0.3304, 0.6197, 0.5804, 0.6071, 0.6016, 0.6071, 0.6016, 0.6177, 0.5804, 0.6177, 0.5268, 0.8697, 0.5417, 0.8697, 0.5417, 0.8823, 0.5268, 0.8823, 0.375, 0.8697, 0.4583, 0.8697, 0.4583, 0.8823, 0.375, 0.8823, 0.5304, 0.1197, 0.5417, 0.1197, 0.5417, 0.1323, 0.5304, 0.1323, 0.375, 0.1197, 0.4583, 0.1197, 0.4583, 0.1323, 0.375, 0.1323, 0.5417, 0.1197, 0.625, 0.1197, 0.625, 0.1323, 0.5417, 0.1323, 0.6016, 0.6071, 0.625, 0.6071, 0.625, 0.6177, 0.6016, 0.6177, 0.5417, 0.8697, 0.625, 0.8697, 0.625, 0.8823, 0.5417, 0.8823, 0.3516, 0.6197, 0.375, 0.6197, 0.375, 0.6323, 0.3516, 0.6323, 0.3516, 0.6071, 0.375, 0.6071, 0.375, 0.6197, 0.3516, 0.6197, 0.5417, 0.8571, 0.625, 0.8571, 0.625, 0.8697, 0.5417, 0.8697, 0.5417, 0.1071, 0.625, 0.1071, 0.625, 0.1197, 0.5417, 0.1197, 0.375, 0.1071, 0.4583, 0.1071, 0.4583, 0.1197, 0.375, 0.1197, 0.5304, 0.1071, 0.5417, 0.1071, 0.5417, 0.1197, 0.5304, 0.1197, 0.375, 0.8571, 0.4583, 0.8571, 0.4583, 0.8697, 0.375, 0.8697, 0.5268, 0.8571, 0.5417, 0.8571, 0.5417, 0.8697, 0.5268, 0.8697, 0.3304, 0.6071, 0.3516, 0.6071, 0.3516, 0.6197, 0.3304, 0.6197, 0.4696, 0.8571, 0.5268, 0.8571, 0.5268, 0.8697, 0.4696, 0.8697, 0.4583, 0.1071, 0.4732, 0.1071, 0.4732, 0.1197, 0.4583, 0.1197, 0.125, 0.6071, 0.3304, 0.6071, 0.3304, 0.6197, 0.125, 0.6197, 0.4583, 0.8571, 0.4696, 0.8571, 0.4696, 0.8697, 0.4583, 0.8697, 0.4732, 0.1071, 0.5304, 0.1071, 0.5304, 0.1197, 0.4732, 0.1197, 0.6016, 0.6303, 0.5804, 0.6303, 0.5804, 0.6303, 0.6016, 0.6303, 0.375, 0.8697, 0.375, 0.8823, 0.375, 0.8823, 0.375, 0.8697, 0.6016, 0.6177, 0.625, 0.6177, 0.625, 0.6303, 0.6016, 0.6303, 0.125, 0.6197, 0.3304, 0.6197, 0.3304, 0.6323, 0.125, 0.6323, 0.3304, 0.6197, 0.3516, 0.6197, 0.3516, 0.6323, 0.3304, 0.6323, 0.625, 0.8823, 0.625, 0.8697, 0.625, 0.8697, 0.625, 0.8823, 0.3516, 0.6197, 0.3516, 0.6323, 0.3516, 0.6323, 0.3516, 0.6197, 0.125, 0.6197, 0.3304, 0.6197, 0.3304, 0.6197, 0.125, 0.6197, 0.3304, 0.6323, 0.125, 0.6323, 0.125, 0.6323, 0.3304, 0.6323, 0.375, 1.0, 0.375, 1.0, 0.625, 1.0, 0.625, 1.0, 0.375, 0.25, 0.375, 0.5, 0.625, 0.5, 0.625, 0.25, 0.375, 0.5, 0.375, 0.75, 0.625, 0.75, 0.625, 0.5, 0.375, 0.75, 0.375, 1.0, 0.625, 1.0, 0.625, 0.75, 0.125, 0.5, 0.125, 0.75, 0.375, 0.75, 0.375, 0.5, 0.625, 0.5, 0.625, 0.75, 0.875, 0.75, 0.875, 0.5, 0.625, 0.25, 0.625, 0.25, 0.375, 0.25, 0.375, 0.25, 0.875, 0.75, 0.875, 0.75, 0.875, 0.5, 0.875, 0.5, 0.4216, 0.01463, 0.5784, 0.01463, 0.5784, 0.2354, 0.4216, 0.2354, 0.125, 0.5, 0.125, 0.5146, 0.125, 0.7354, 0.125, 0.75, 0.375, 1.0, 0.4216, 1.0, 0.5784, 1.0, 0.625, 1.0, 0.875, 0.75, 0.875, 0.7354, 0.875, 0.5146, 0.875, 0.5, 0.625, 0.25, 0.5784, 0.2354, 0.4216, 0.2354, 0.375, 0.25, 0.125, 0.5, 0.125, 0.5, 0.125, 0.75, 0.125, 0.75, 0.375, 1.0, 0.625, 1.0, 0.625, 1.0, 0.375, 1.0, 0.375, 0.25, 0.625, 0.25, 0.625, 0.5, 0.375, 0.5, 0.375, 0.5, 0.625, 0.5, 0.625, 0.75, 0.375, 0.75, 0.375, 0.75, 0.625, 0.75, 0.625, 1.0, 0.375, 1.0, 0.125, 0.5, 0.375, 0.5, 0.375, 0.75, 0.125, 0.75, 0.625, 0.5, 0.875, 0.5, 0.875, 0.75, 0.625, 0.75, 0.625, 0.25, 0.375, 0.25, 0.375, 0.25, 0.625, 0.25, 0.875, 0.75, 0.875, 0.5, 0.875, 0.5, 0.875, 0.75, 0.4216, 0.01463, 0.5784, 0.01463, 0.5784, 0.2354, 0.4216, 0.2354, 0.125, 0.5, 0.125, 0.75, 0.125, 0.7354, 0.125, 0.5146, 0.375, 1.0, 0.625, 1.0, 0.5784, 1.0, 0.4216, 1.0, 0.875, 0.75, 0.875, 0.5, 0.875, 0.5146, 0.875, 0.7354, 0.625, 0.25, 0.375, 0.25, 0.4216, 0.2354, 0.5784, 0.2354, 0.125, 0.5, 0.125, 0.75, 0.125, 0.75, 0.125, 0.5, 0.375, 0.6177, 0.5804, 0.6177, 0.5804, 0.6303, 0.375, 0.6303, 0.5804, 0.6177, 0.6016, 0.6177, 0.6016, 0.6303, 0.5804, 0.6303, 0.375, 0.6177, 0.5804, 0.6177, 0.5804, 0.6177, 0.375, 0.6177, 0.5804, 0.6177, 0.6016, 0.6177, 0.6016, 0.6177, 0.5804, 0.6177, 0.6016, 0.6177, 0.6016, 0.6303, 0.6016, 0.6303, 0.6016, 0.6177, 0.5804, 0.6303, 0.375, 0.6303, 0.375, 0.6303, 0.5804, 0.6303])
me_cube.materials.append(mat_material)
me_cube.materials.append(mat_black_001)
me_cube.use_remesh_preserve_volume = False
me_cube.use_remesh_preserve_attributes = False
me_cube.use_mirror_vertex_groups = False
me_cube.update()

# ---- objects
ob_cube = bpy.data.objects.new('Cube', me_cube)
ob_light = bpy.data.objects.new('Light', light_light)
ob_camera = bpy.data.objects.new('Camera', cam_camera)

# ---- transforms, parenting, visibility, modifiers, constraints
ob_cube.location = (0.0, 0.0, 0.0)
ob_cube.lock_rotations_4d = False
ob_cube.empty_display_type = 'ARROWS'
ob_cube.lineart.crease_threshold = 0.0
ob_light.location = (4.076, 1.005, 5.904)
ob_light.rotation_euler = (0.6503, 0.05522, 1.866)
ob_light.lock_rotations_4d = False
ob_light.empty_display_type = 'ARROWS'
ob_light.color = (0.0, 0.0, 0.0, 0.0)
ob_light.lineart.crease_threshold = 0.0
ob_camera.location = (7.359, -6.926, 4.958)
ob_camera.rotation_euler = (1.109, 0.0, 0.8149)
ob_camera.lock_rotations_4d = False
ob_camera.empty_display_type = 'ARROWS'
ob_camera.color = (0.0, 0.0, 0.0, 0.0)
ob_camera.display_type = 'WIRE'
ob_camera.lineart.crease_threshold = 0.0

# ---- collection membership
col_collection.objects.link(ob_cube)
col_collection.objects.link(ob_light)
col_collection.objects.link(ob_camera)

# ---- scene / render settings (as saved in the file)
scene.camera = ob_camera
scene.frame_start = 1; scene.frame_end = 250; scene.frame_set(2)
scene.render.engine = 'BLENDER_EEVEE_NEXT'
scene.cycles.use_denoising = False
scene.cycles.samples = 128
scene.cycles.sampling_pattern = 'TABULATED_SOBOL'
scene.cycles.use_adaptive_sampling = False
scene.cycles.use_light_tree = False
scene.view_settings.view_transform = 'Filmic'
bpy.context.view_layer.update()
